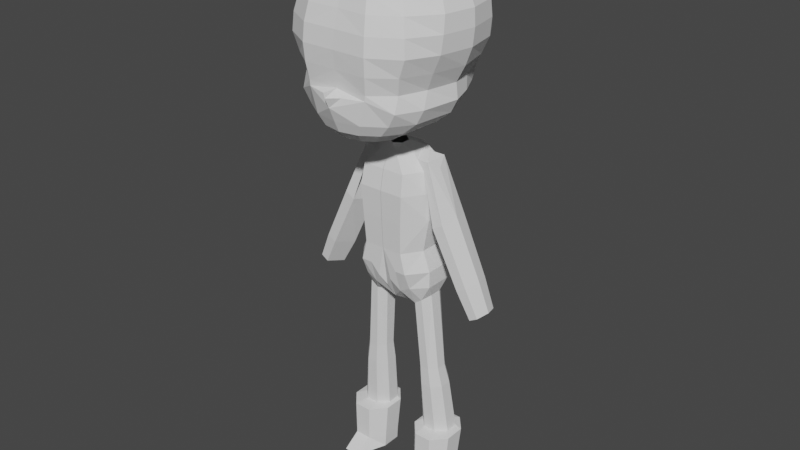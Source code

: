 # Source: farmer.blend  (saved by Blender 2.93.20; exported with 4.5.12 LTS)
import bpy
from mathutils import Matrix  # noqa: F401  (used for matrix-valued properties, if any)

bpy.ops.wm.read_factory_settings(use_empty=True)
scene = bpy.context.scene
scene.name = 'Scene'

# ---- collections
col_collection = bpy.data.collections.new('Collection'); scene.collection.children.link(col_collection)

# ---- world
world_world = bpy.data.worlds.new('World'); scene.world = world_world
world_world.use_nodes = True; world_world.node_tree.nodes.clear()
_N = world_world.node_tree.nodes; _L = world_world.node_tree.links
n0 = _N.new('ShaderNodeOutputWorld'); n0.name = 'World Output'; n0.location = (300, 300)
n1 = _N.new('ShaderNodeBackground'); n1.name = 'Background'; n1.location = (10, 300)
n1.inputs[0].default_value = (0.05088, 0.05088, 0.05088, 1.0)
_L.new(n1.outputs[0], n0.inputs[0])
n0.is_active_output = True
world_world.color = (0.05088, 0.05088, 0.05088)
world_world.use_sun_shadow = False
world_world.sun_shadow_jitter_overblur = 0.0

# ---- meshes
me_circle = bpy.data.meshes.new('Circle')
me_circle.from_pydata([(-0.488, -0.09697, -7.73e-08), (-1.252, -0.4136, -7.73e-08), (-1.569, -1.178, -7.73e-08), (-1.252, -1.942, -7.73e-08), (-0.488, -2.259, -7.73e-08), (0.2765, -1.942, -7.73e-08), (0.5931, -1.178, -7.73e-08), (0.2765, -0.4136, -7.73e-08), (-0.3642, -0.5073, 3.32), (-1.025, -0.8211, 3.32), (-1.319, -1.53, 3.32), (-1.074, -2.22, 3.32), (-0.4323, -2.485, 3.32), (0.2288, -2.172, 3.32), (0.5226, -1.462, 3.32), (0.277, -0.7729, 3.32), (-0.3117, -0.8342, 4.632), (-0.8767, -1.103, 4.632), (-1.128, -1.71, 4.632), (-0.9186, -2.299, 4.632), (-0.3709, -2.526, 4.632), (0.1941, -2.257, 4.632), (0.4455, -1.651, 4.632), (0.236, -1.061, 4.632), (0.0879, -0.9395, 9.533), (-0.4316, -1.314, 9.776), (-0.7266, -2.026, 9.776), (-0.6242, -2.659, 9.533), (-0.1845, -2.841, 9.189), (0.335, -2.466, 8.946), (0.63, -1.754, 8.946), (0.5276, -1.122, 9.189), (-0.6084, 0.2811, -0.1025), (-1.705, -0.2704, -0.1025), (-2.208, -1.484, -0.1025), (-1.822, -2.65, -0.1025), (-0.7744, -3.084, -0.1025), (0.3222, -2.532, -0.1025), (0.8251, -1.318, -0.1025), (0.4396, -0.153, -0.1025), (-0.6429, -0.007995, -2.323), (-1.655, -0.5206, -2.323), (-2.121, -1.646, -2.323), (-1.768, -2.724, -2.323), (-0.8023, -3.124, -2.323), (0.2101, -2.611, -2.323), (0.6761, -1.486, -2.323), (0.3227, -0.408, -2.323), (-0.685, 0.009436, -3.143), (-1.697, -0.5032, -3.143), (-2.163, -1.628, -3.143), (-2.228, -3.715, -3.143), (-1.262, -4.115, -3.143), (0.168, -2.594, -3.143), (0.634, -1.469, -3.143), (0.2806, -0.3906, -3.143), (0.6252, -0.5266, 10.52), (-0.5041, -0.8281, 10.6), (-1.167, -2.428, 10.6), (-0.5886, -3.457, 10.52), (0.05576, -3.724, 10.15), (1.17, -3.443, 9.177), (1.936, -1.595, 9.168), (1.184, -1.001, 10.15), (0.6949, -0.3583, 11.65), (-0.5041, -0.8281, 11.65), (-1.167, -2.428, 11.65), (-0.7642, -3.881, 11.65), (-0.1198, -4.148, 11.65), (0.8845, -4.133, 10.26), (2.153, -1.07, 10.29), (1.339, -0.6252, 11.65), (1.0, -0.4848, 12.93), (-0.06721, -1.009, 12.93), (-0.73, -2.609, 12.93), (-0.4587, -4.007, 12.93), (0.7321, -4.501, 12.93), (2.191, -0.9781, 12.93), (0.9159, -0.4498, 14.91), (-0.4062, -0.8686, 15.01), (-1.069, -2.469, 15.01), (-0.5871, -4.078, 14.91), (0.6882, -4.607, 14.91), (2.191, -0.9781, 14.91), (0.7457, -0.5879, 16.7), (-0.3754, -0.8814, 16.7), (-1.038, -2.481, 16.7), (-0.7087, -4.099, 16.7), (0.6631, -4.667, 16.7), (2.117, -1.156, 16.7), (0.7903, -0.7173, 17.98), (-0.03908, -1.021, 17.98), (-0.7018, -2.621, 17.98), (-0.5276, -3.899, 17.98), (0.7604, -4.432, 17.98), (2.078, -1.251, 17.98), (1.287, -1.562, 18.97), (0.5661, -1.604, 18.97), (0.04589, -2.86, 18.97), (0.3555, -3.811, 18.97), (0.9208, -4.045, 18.97), (1.852, -1.796, 18.97), (1.562, -2.498, 19.35), (0.9708, -2.696, 19.35), (0.7524, -3.223, 19.35), (1.069, -3.688, 19.35), (1.069, -3.688, 19.35), (1.562, -2.498, 19.35), (-0.1715, -0.9659, 17.48), (-0.7052, -1.591, 15.01), (-0.3933, -0.874, 15.66), (-1.057, -2.473, 15.59), (-0.8579, -2.556, 17.39), (-0.23, -2.775, 18.6), (0.3421, -2.145, 18.97), (0.3435, -1.389, 18.6), (-0.2252, -0.9436, 17.27), (-0.6626, -1.575, 15.29), (-0.03908, -1.021, 17.98), (-0.7018, -2.621, 17.98), (-0.23, -2.775, 18.6), (0.3421, -2.145, 18.97), (0.3435, -1.389, 18.6), (-0.03927, -1.021, 17.98), (-0.702, -2.621, 17.98), (-0.9139, -2.491, 18.6), (-0.1135, -1.956, 18.97), (-0.3419, -1.105, 18.6), (1.574, -2.464, 31.18), (2.521, -0.1778, 29.87), (2.784, 0.457, 29.03), (2.979, 0.9287, 28.07), (3.099, 1.219, 27.04), (3.14, 1.317, 25.96), (3.099, 1.219, 24.88), (2.926, 0.8014, 23.85), (2.731, 0.3297, 23.01), (2.468, -0.305, 22.17), (2.148, -1.079, 21.48), (1.782, -1.961, 20.97), (1.386, -2.918, 20.66), (1.923, -2.698, 31.18), (2.656, -1.965, 30.87), (3.264, -1.453, 30.36), (3.788, -1.025, 29.87), (4.274, -0.5388, 29.03), (4.635, -0.1778, 28.07), (4.857, 0.04452, 27.04), (4.932, 0.1196, 25.96), (4.857, 0.04452, 24.88), (4.582, -0.305, 23.85), (4.221, -0.666, 23.01), (3.735, -1.152, 22.17), (3.143, -1.744, 21.48), (2.468, -2.419, 20.97), (1.735, -3.152, 20.66), (2.157, -3.047, 31.18), (3.115, -2.651, 30.87), (3.982, -2.322, 30.36), (4.635, -2.292, 29.87), (5.27, -2.029, 29.03), (5.741, -1.834, 28.07), (6.032, -1.713, 27.04), (6.13, -1.673, 25.96), (5.723, -1.585, 24.88), (5.361, -1.825, 23.85), (5.217, -2.156, 23.01), (4.582, -2.419, 22.17), (3.809, -2.74, 21.48), (2.926, -3.105, 20.97), (1.969, -3.502, 20.66), (2.239, -3.46, 31.18), (3.276, -3.46, 30.87), (4.216, -3.496, 30.36), (5.181, -3.507, 29.87), (6.007, -3.564, 29.03), (6.43, -3.528, 28.07), (6.504, -3.428, 27.04), (6.402, -3.342, 25.96), (5.925, -3.189, 24.88), (5.277, -3.583, 23.85), (5.339, -3.82, 23.01), (4.88, -3.914, 22.17), (4.042, -3.914, 21.48), (3.087, -3.914, 20.97), (2.051, -3.914, 20.66), (2.157, -3.872, 31.18), (3.115, -4.269, 30.87), (4.012, -4.598, 30.36), (4.884, -5.002, 29.87), (5.658, -5.322, 29.03), (6.041, -5.481, 28.07), (6.092, -5.502, 27.04), (5.981, -5.456, 25.96), (5.597, -5.297, 24.88), (5.077, -5.082, 23.85), (5.178, -5.124, 22.89), (4.771, -4.955, 22.05), (3.997, -4.634, 21.37), (3.115, -4.269, 20.79), (1.981, -4.296, 20.47), (1.923, -4.222, 31.18), (2.656, -4.955, 30.87), (3.332, -5.63, 30.36), (4.037, -6.269, 29.87), (4.662, -6.813, 29.03), (4.935, -7.137, 28.07), (4.917, -7.26, 27.04), (4.784, -7.249, 25.96), (4.338, -7.02, 24.88), (3.971, -6.738, 23.85), (3.93, -7.224, 22.89), (3.518, -7.201, 22.05), (2.73, -7.082, 21.37), (1.94, -6.674, 20.76), (1.641, -4.897, 20.38), (1.574, -4.456, 31.18), (1.97, -5.413, 30.87), (2.336, -6.295, 30.36), (2.656, -7.069, 29.87), (2.919, -7.704, 29.03), (3.115, -8.175, 28.07), (3.235, -8.466, 27.04), (3.276, -8.564, 25.96), (2.926, -8.338, 24.88), (2.787, -8.04, 23.85), (2.666, -8.314, 22.89), (2.251, -8.047, 22.05), (1.735, -7.747, 21.37), (1.253, -7.129, 20.76), (0.771, -6.411, 20.45), (1.161, -4.538, 31.18), (1.161, -5.574, 30.87), (1.161, -6.529, 30.36), (1.161, -7.366, 29.87), (1.161, -8.053, 29.03), (1.205, -8.459, 28.07), (1.218, -8.742, 27.04), (1.216, -8.853, 25.96), (1.212, -8.756, 24.88), (1.161, -8.564, 23.85), (1.141, -8.557, 23.53), (0.756, -8.345, 22.05), (0.5599, -7.981, 21.37), (0.452, -7.295, 20.77), (0.355, -6.493, 20.45), (0.7488, -4.456, 31.18), (0.4176, -5.255, 30.87), (0.1, -6.022, 30.36), (-0.1906, -6.724, 29.87), (-0.431, -7.304, 29.03), (-0.5643, -7.626, 28.07), (-0.6846, -7.916, 27.04), (-0.7252, -8.014, 25.96), (-0.6846, -7.916, 24.88), (-0.6514, -7.836, 23.85), (-1.006, -8.693, 23.53), (-0.7389, -8.047, 22.05), (-0.6147, -7.747, 21.37), (-0.3604, -7.133, 20.77), (-0.06098, -6.411, 20.45), (0.9856, -3.884, 20.37), (1.161, -3.46, 31.29), (1.97, -1.506, 30.87), (2.268, -0.7876, 30.36), (-0.19, -8.403, 23.53), (-0.8846, -8.399, 22.92), (0.3772, -4.226, 10.91), (-0.8045, -0.3568, 14.86), (-1.73, -2.592, 14.86), (-0.8009, -1.493, 14.56), (-2.299, -2.299, 15.2), (-1.499, -0.3628, 15.2), (-0.9155, -1.691, 18.14), (-2.126, -1.195, 15.34), (-2.455, 0.2121, 11.32), (-3.301, -1.831, 11.32), (-2.313, -0.8839, 11.04), (-3.82, -1.563, 11.63), (-3.089, 0.2066, 11.63), (-3.674, -0.5491, 11.76), (-3.313, 0.383, 9.611), (-4.031, -1.35, 9.611), (-3.193, -0.5468, 9.375), (-4.472, -1.123, 9.874), (-3.851, 0.3784, 9.875), (-4.348, -0.2628, 9.983)], [], [(6, 5, 13, 14), (4, 3, 11, 12), (2, 1, 9, 10), (7, 6, 14, 15), (5, 4, 12, 13), (3, 2, 10, 11), (1, 0, 8, 9), (0, 7, 15, 8), (13, 12, 20, 21), (11, 10, 18, 19), (9, 8, 16, 17), (8, 15, 23, 16), (14, 13, 21, 22), (12, 11, 19, 20), (10, 9, 17, 18), (15, 14, 22, 23), (21, 20, 28, 29), (19, 18, 26, 27), (17, 16, 24, 25), (16, 23, 31, 24), (22, 21, 29, 30), (20, 19, 27, 28), (18, 17, 25, 26), (23, 22, 30, 31), (6, 7, 39, 38), (4, 5, 37, 36), (2, 3, 35, 34), (0, 1, 33, 32), (7, 0, 32, 39), (5, 6, 38, 37), (3, 4, 36, 35), (1, 2, 34, 33), (38, 39, 47, 46), (36, 37, 45, 44), (34, 35, 43, 42), (32, 33, 41, 40), (39, 32, 40, 47), (37, 38, 46, 45), (35, 36, 44, 43), (33, 34, 42, 41), (43, 44, 52, 51), (41, 42, 50, 49), (46, 47, 55, 54), (44, 53, 52), (42, 43, 50), (40, 41, 49, 48), (47, 40, 48, 55), (45, 46, 54, 53), (53, 44, 45), (50, 43, 51), (24, 31, 63, 56), (30, 29, 61, 62), (28, 27, 59, 60), (26, 25, 57, 58), (31, 30, 62, 63), (29, 28, 60, 61), (27, 26, 58, 59), (25, 24, 56, 57), (57, 56, 64, 65), (56, 63, 71, 64), (62, 61, 69, 70), (60, 59, 67, 68), (58, 57, 65, 66), (63, 62, 70, 71), (61, 60, 267, 69), (59, 58, 66, 67), (68, 67, 75, 76), (66, 65, 73, 74), (67, 66, 74, 75), (65, 64, 72, 73), (64, 71, 77, 72), (75, 74, 80, 81), (73, 72, 78, 79), (76, 75, 81, 82), (74, 73, 79, 109, 80), (72, 77, 83, 78), (78, 83, 89, 84), (81, 80, 111, 86, 87), (79, 78, 84, 85, 110), (82, 81, 87, 88), (79, 110, 85, 117, 86, 111, 80, 109), (88, 87, 93, 94), (114, 115, 97), (84, 89, 95, 90), (87, 86, 112, 92, 93), (85, 84, 90, 91, 108, 116), (94, 93, 99, 100), (90, 95, 101, 96), (93, 92, 113, 98, 99), (91, 90, 96, 97, 115), (96, 101, 107, 102), (99, 98, 104, 105), (97, 96, 102, 103), (100, 99, 105, 106), (98, 114, 97, 103, 104), (113, 114, 98), (115, 114, 121, 122), (113, 92, 119, 120), (91, 115, 122, 118), (114, 113, 120, 121), (121, 120, 125, 126), (120, 119, 124, 125), (122, 121, 126, 127), (118, 122, 127, 123), (130, 129, 144, 145), (138, 137, 152, 153), (131, 130, 145, 146), (139, 138, 153, 154), (132, 131, 146, 147), (140, 139, 154, 155), (133, 132, 147, 148), (128, 262, 141), (261, 140, 155), (134, 133, 148, 149), (263, 128, 141, 142), (135, 134, 149, 150), (264, 263, 142, 143), (136, 135, 150, 151), (129, 264, 143, 144), (137, 136, 151, 152), (151, 150, 165, 166), (144, 143, 158, 159), (152, 151, 166, 167), (145, 144, 159, 160), (153, 152, 167, 168), (146, 145, 160, 161), (154, 153, 168, 169), (147, 146, 161, 162), (155, 154, 169, 170), (148, 147, 162, 163), (141, 262, 156), (261, 155, 170), (149, 148, 163, 164), (142, 141, 156, 157), (150, 149, 164, 165), (143, 142, 157, 158), (170, 169, 184, 185), (163, 162, 177, 178), (156, 262, 171), (261, 170, 185), (164, 163, 178, 179), (157, 156, 171, 172), (165, 164, 179, 180), (158, 157, 172, 173), (166, 165, 180, 181), (159, 158, 173, 174), (167, 166, 181, 182), (160, 159, 174, 175), (168, 167, 182, 183), (161, 160, 175, 176), (169, 168, 183, 184), (162, 161, 176, 177), (182, 181, 196, 197), (175, 174, 189, 190), (183, 182, 197, 198), (176, 175, 190, 191), (184, 183, 198, 199), (177, 176, 191, 192), (185, 184, 199, 200), (178, 177, 192, 193), (171, 262, 186), (261, 185, 200), (179, 178, 193, 194), (172, 171, 186, 187), (180, 179, 194, 195), (173, 172, 187, 188), (181, 180, 195, 196), (174, 173, 188, 189), (186, 262, 201), (261, 200, 215), (194, 193, 208, 209), (187, 186, 201, 202), (195, 194, 209, 210), (188, 187, 202, 203), (196, 195, 210, 211), (189, 188, 203, 204), (197, 196, 211, 212), (190, 189, 204, 205), (198, 197, 212, 213), (191, 190, 205, 206), (199, 198, 213, 214), (192, 191, 206, 207), (200, 199, 214, 215), (193, 192, 207, 208), (205, 204, 219, 220), (213, 212, 227, 228), (206, 205, 220, 221), (214, 213, 228, 229), (207, 206, 221, 222), (215, 214, 229, 230), (208, 207, 222, 223), (201, 262, 216), (261, 215, 230), (209, 208, 223, 224), (202, 201, 216, 217), (210, 209, 224, 225), (203, 202, 217, 218), (211, 210, 225, 226), (204, 203, 218, 219), (212, 211, 226, 227), (224, 223, 238, 239), (217, 216, 231, 232), (225, 224, 239, 240), (218, 217, 232, 233), (226, 225, 240, 241), (219, 218, 233, 234), (227, 226, 241, 242), (220, 219, 234, 235), (228, 227, 242, 243), (221, 220, 235, 236), (229, 228, 243, 244), (222, 221, 236, 237), (230, 229, 244, 245), (223, 222, 237, 238), (216, 262, 231), (261, 230, 245), (243, 242, 257, 258), (236, 235, 250, 251), (244, 243, 258, 259), (237, 236, 251, 252), (245, 244, 259, 260), (238, 237, 252, 253), (231, 262, 246), (261, 245, 260), (239, 238, 253, 254), (232, 231, 246, 247), (240, 239, 254, 255), (233, 232, 247, 248), (241, 240, 255, 265), (234, 233, 248, 249), (242, 266, 257), (235, 234, 249, 250), (265, 255, 256), (266, 265, 256), (266, 242, 241, 265), (267, 60, 68), (125, 273, 127, 126), (127, 273, 274, 272), (91, 118, 123, 127, 272, 268, 85, 116, 108), (117, 85, 268, 270), (86, 117, 270, 269), (271, 125, 92, 269), (274, 273, 125, 271), (269, 270, 277, 276), (270, 268, 275, 277), (274, 271, 278, 280), (271, 269, 276, 278), (268, 272, 279, 275), (272, 274, 280, 279), (278, 276, 282, 284), (279, 280, 286, 285), (277, 275, 281, 283), (280, 278, 284, 286), (275, 279, 285, 281), (276, 277, 283, 282), (267, 68, 76, 69), (70, 77, 71)])
_uv = me_circle.uv_layers.new(name='UVMap')
_uv.uv.foreach_set('vector', [0.0, 0.0, 0.0, 0.0, 0.0, 0.0, 0.0, 0.0, 0.0, 0.0, 0.0, 0.0, 0.0, 0.0, 0.0, 0.0, 0.0, 0.0, 0.0, 0.0, 0.0, 0.0, 0.0, 0.0, 0.0, 0.0, 0.0, 0.0, 0.0, 0.0, 0.0, 0.0, 0.0, 0.0, 0.0, 0.0, 0.0, 0.0, 0.0, 0.0, 0.0, 0.0, 0.0, 0.0, 0.0, 0.0, 0.0, 0.0, 0.0, 0.0, 0.0, 0.0, 0.0, 0.0, 0.0, 0.0, 0.0, 0.0, 0.0, 0.0, 0.0, 0.0, 0.0, 0.0, 0.0, 0.0, 0.0, 0.0, 0.0, 0.0, 0.0, 0.0, 0.0, 0.0, 0.0, 0.0, 0.0, 0.0, 0.0, 0.0, 0.0, 0.0, 0.0, 0.0, 0.0, 0.0, 0.0, 0.0, 0.0, 0.0, 0.0, 0.0, 0.0, 0.0, 0.0, 0.0, 0.0, 0.0, 0.0, 0.0, 0.0, 0.0, 0.0, 0.0, 0.0, 0.0, 0.0, 0.0, 0.0, 0.0, 0.0, 0.0, 0.0, 0.0, 0.0, 0.0, 0.0, 0.0, 0.0, 0.0, 0.0, 0.0, 0.0, 0.0, 0.0, 0.0, 0.0, 0.0, 0.0, 0.0, 0.0, 0.0, 0.0, 0.0, 0.0, 0.0, 0.0, 0.0, 0.0, 0.0, 0.0, 0.0, 0.0, 0.0, 0.0, 0.0, 0.0, 0.0, 0.0, 0.0, 0.0, 0.0, 0.0, 0.0, 0.0, 0.0, 0.0, 0.0, 0.0, 0.0, 0.0, 0.0, 0.0, 0.0, 0.0, 0.0, 0.0, 0.0, 0.0, 0.0, 0.0, 0.0, 0.0, 0.0, 0.0, 0.0, 0.0, 0.0, 0.0, 0.0, 0.0, 0.0, 0.0, 0.0, 0.0, 0.0, 0.0, 0.0, 0.0, 0.0, 0.0, 0.0, 0.0, 0.0, 0.0, 0.0, 0.0, 0.0, 0.0, 0.0, 0.0, 0.0, 0.0, 0.0, 0.0, 0.0, 0.0, 0.0, 0.0, 0.0, 0.0, 0.0, 0.0, 0.0, 0.0, 0.0, 0.0, 0.0, 0.0, 0.0, 0.0, 0.0, 0.0, 0.0, 0.0, 0.0, 0.0, 0.0, 0.0, 0.0, 0.0, 0.0, 0.0, 0.0, 0.0, 0.0, 0.0, 0.0, 0.0, 0.0, 0.0, 0.0, 0.0, 0.0, 0.0, 0.0, 0.0, 0.0, 0.0, 0.0, 0.0, 0.0, 0.0, 0.0, 0.0, 0.0, 0.0, 0.0, 0.0, 0.0, 0.0, 0.0, 0.0, 0.0, 0.0, 0.0, 0.0, 0.0, 0.0, 0.0, 0.0, 0.0, 0.0, 0.0, 0.0, 0.0, 0.0, 0.0, 0.0, 0.0, 0.0, 0.0, 0.0, 0.0, 0.0, 0.0, 0.0, 0.0, 0.0, 0.0, 0.0, 0.0, 0.0, 0.0, 0.0, 0.0, 0.0, 0.0, 0.0, 0.0, 0.0, 0.0, 0.0, 0.0, 0.0, 0.0, 0.0, 0.0, 0.0, 0.0, 0.0, 0.0, 0.0, 0.0, 0.0, 0.0, 0.0, 0.0, 0.0, 0.0, 0.0, 0.0, 0.0, 0.0, 0.0, 0.0, 0.0, 0.0, 0.0, 0.0, 0.0, 0.0, 0.0, 0.0, 0.0, 0.0, 0.0, 0.0, 0.0, 0.0, 0.0, 0.0, 0.0, 0.0, 0.0, 0.0, 0.0, 0.0, 0.0, 0.0, 0.0, 0.0, 0.0, 0.0, 0.0, 0.0, 0.0, 0.0, 0.0, 0.0, 0.0, 0.0, 0.0, 0.0, 0.0, 0.0, 0.0, 0.0, 0.0, 0.0, 0.0, 0.0, 0.0, 0.0, 0.0, 0.0, 0.0, 0.0, 0.0, 0.0, 0.0, 0.0, 0.0, 0.0, 0.0, 0.0, 0.0, 0.0, 0.0, 0.0, 0.0, 0.0, 0.0, 0.0, 0.0, 0.0, 0.0, 0.0, 0.0, 0.0, 0.0, 0.0, 0.0, 0.0, 0.0, 0.0, 0.0, 0.0, 0.0, 0.0, 0.0, 0.0, 0.0, 0.0, 0.0, 0.0, 0.0, 0.0, 0.0, 0.0, 0.0, 0.0, 0.0, 0.0, 0.0, 0.0, 0.0, 0.0, 0.0, 0.0, 0.0, 0.0, 0.0, 0.0, 0.0, 0.0, 0.0, 0.0, 0.0, 0.0, 0.0, 0.0, 0.0, 0.0, 0.0, 0.0, 0.0, 0.0, 0.0, 0.0, 0.0, 0.0, 0.0, 0.0, 0.0, 0.0, 0.0, 0.0, 0.0, 0.0, 0.0, 0.0, 0.0, 0.0, 0.0, 0.0, 0.0, 0.0, 0.0, 0.0, 0.0, 0.0, 0.0, 0.0, 0.0, 0.0, 0.0, 0.0, 0.0, 0.0, 0.0, 0.0, 0.0, 0.0, 0.0, 0.0, 0.0, 0.0, 0.0, 0.0, 0.0, 0.0, 0.0, 0.0, 0.0, 0.0, 0.0, 0.0, 0.0, 0.0, 0.0, 0.0, 0.0, 0.0, 0.0, 0.0, 0.0, 0.0, 0.0, 0.0, 0.0, 0.0, 0.0, 0.0, 0.0, 0.0, 0.0, 0.0, 0.0, 0.0, 0.0, 0.0, 0.0, 0.0, 0.0, 0.0, 0.0, 0.0, 0.0, 0.0, 0.0, 0.0, 0.0, 0.0, 0.0, 0.0, 0.0, 0.0, 0.0, 0.0, 0.0, 0.0, 0.0, 0.0, 0.0, 0.0, 0.0, 0.0, 0.0, 0.0, 0.0, 0.0, 0.0, 0.0, 0.0, 0.0, 0.0, 0.0, 0.0, 0.0, 0.0, 0.0, 0.0, 0.0, 0.0, 0.0, 0.0, 0.0, 0.0, 0.0, 0.0, 0.0, 0.0, 0.0, 0.0, 0.0, 0.0, 0.0, 0.0, 0.0, 0.0, 0.0, 0.0, 0.0, 0.0, 0.0, 0.0, 0.0, 0.0, 0.0, 0.0, 0.0, 0.0, 0.0, 0.0, 0.0, 0.0, 0.0, 0.0, 0.0, 0.0, 0.0, 0.0, 0.0, 0.0, 0.0, 0.0, 0.0, 0.0, 0.0, 0.0, 0.0, 0.0, 0.0, 0.0, 0.0, 0.0, 0.0, 0.0, 0.0, 0.0, 0.0, 0.0, 0.0, 0.0, 0.0, 0.0, 0.0, 0.0, 0.0, 0.0, 0.0, 0.0, 0.0, 0.0, 0.0, 0.0, 0.0, 0.0, 0.0, 0.0, 0.0, 0.0, 0.0, 0.0, 0.0, 0.0, 0.0, 0.0, 0.0, 0.0, 0.0, 0.0, 0.0, 0.0, 0.0, 0.0, 0.0, 0.0, 0.0, 0.0, 0.0, 0.0, 0.0, 0.0, 0.0, 0.0, 0.0, 0.0, 0.0, 0.0, 0.0, 0.0, 0.0, 0.0, 0.0, 0.0, 0.0, 0.0, 0.0, 0.0, 0.0, 0.0, 0.0, 0.0, 0.0, 0.0, 0.0, 0.0, 0.0, 0.0, 0.0, 0.0, 0.0, 0.0, 0.0, 0.0, 0.0, 0.0, 0.0, 0.0, 0.0, 0.0, 0.0, 0.0, 0.0, 0.0, 0.0, 0.0, 0.0, 0.0, 0.0, 0.0, 0.0, 0.0, 0.0, 0.0, 0.0, 0.0, 0.0, 0.0, 0.0, 0.0, 0.0, 0.0, 0.0, 0.0, 0.0, 0.0, 0.0, 0.0, 0.0, 0.0, 0.0, 0.0, 0.0, 0.0, 0.0, 0.0, 0.0, 0.0, 0.0, 0.0, 0.0, 0.0, 0.0, 0.0, 0.0, 0.0, 0.0, 0.0, 0.0, 0.0, 0.0, 0.0, 0.0, 0.0, 0.0, 0.0, 0.0, 0.0, 0.0, 0.0, 0.0, 0.0, 0.0, 0.0, 0.0, 0.0, 0.0, 0.0, 0.0, 0.0, 0.0, 0.0, 0.0, 0.0, 0.0, 0.0, 0.0, 0.0, 0.0, 0.0, 0.0, 0.0, 0.0, 0.0, 0.0, 0.0, 0.0, 0.0, 0.0, 0.0, 0.0, 0.0, 0.0, 0.0, 0.0, 0.0, 0.0, 0.0, 0.0, 0.0, 0.0, 0.0, 0.0, 0.0, 0.0, 0.0, 0.0, 0.0, 0.0, 0.0, 0.0, 0.0, 0.0, 0.0, 0.0, 0.0, 0.0, 0.0, 0.0, 0.0, 0.0, 0.0, 0.0, 0.0, 0.0, 0.0, 0.0, 0.0, 0.0, 0.0, 0.0, 0.0, 0.0, 0.0, 0.0, 0.0, 0.0, 0.0, 0.0, 0.0, 0.0, 0.0, 0.0, 0.75, 0.6875, 0.75, 0.75, 0.6875, 0.75, 0.6875, 0.6875, 0.75, 0.1875, 0.75, 0.25, 0.6875, 0.25, 0.6875, 0.1875, 0.75, 0.625, 0.75, 0.6875, 0.6875, 0.6875, 0.6875, 0.625, 0.75, 0.125, 0.75, 0.1875, 0.6875, 0.1875, 0.6875, 0.125, 0.75, 0.5625, 0.75, 0.625, 0.6875, 0.625, 0.6875, 0.5625, 0.75, 0.0625, 0.75, 0.125, 0.6875, 0.125, 0.6875, 0.0625, 0.75, 0.5, 0.75, 0.5625, 0.6875, 0.5625, 0.6875, 0.5, 0.75, 0.9375, 0.7188, 1.0, 0.6875, 0.9375, 0.7188, 0.0, 0.75, 0.0625, 0.6875, 0.0625, 0.75, 0.4375, 0.75, 0.5, 0.6875, 0.5, 0.6875, 0.4375, 0.75, 0.875, 0.75, 0.9375, 0.6875, 0.9375, 0.6875, 0.875, 0.75, 0.375, 0.75, 0.4375, 0.6875, 0.4375, 0.6875, 0.375, 0.75, 0.8125, 0.75, 0.875, 0.6875, 0.875, 0.6875, 0.8125, 0.75, 0.3125, 0.75, 0.375, 0.6875, 0.375, 0.6875, 0.3125, 0.75, 0.75, 0.75, 0.8125, 0.6875, 0.8125, 0.6875, 0.75, 0.75, 0.25, 0.75, 0.3125, 0.6875, 0.3125, 0.6875, 0.25, 0.6875, 0.3125, 0.6875, 0.375, 0.625, 0.375, 0.625, 0.3125, 0.6875, 0.75, 0.6875, 0.8125, 0.625, 0.8125, 0.625, 0.75, 0.6875, 0.25, 0.6875, 0.3125, 0.625, 0.3125, 0.625, 0.25, 0.6875, 0.6875, 0.6875, 0.75, 0.625, 0.75, 0.625, 0.6875, 0.6875, 0.1875, 0.6875, 0.25, 0.625, 0.25, 0.625, 0.1875, 0.6875, 0.625, 0.6875, 0.6875, 0.625, 0.6875, 0.625, 0.625, 0.6875, 0.125, 0.6875, 0.1875, 0.625, 0.1875, 0.625, 0.125, 0.6875, 0.5625, 0.6875, 0.625, 0.625, 0.625, 0.625, 0.5625, 0.6875, 0.0625, 0.6875, 0.125, 0.625, 0.125, 0.625, 0.0625, 0.6875, 0.5, 0.6875, 0.5625, 0.625, 0.5625, 0.625, 0.5, 0.6875, 0.9375, 0.6562, 1.0, 0.625, 0.9375, 0.6562, 0.0, 0.6875, 0.0625, 0.625, 0.0625, 0.6875, 0.4375, 0.6875, 0.5, 0.625, 0.5, 0.625, 0.4375, 0.6875, 0.875, 0.6875, 0.9375, 0.625, 0.9375, 0.625, 0.875, 0.6875, 0.375, 0.6875, 0.4375, 0.625, 0.4375, 0.625, 0.375, 0.6875, 0.8125, 0.6875, 0.875, 0.625, 0.875, 0.625, 0.8125, 0.625, 0.0625, 0.625, 0.125, 0.5625, 0.125, 0.5625, 0.0625, 0.625, 0.5, 0.625, 0.5625, 0.5625, 0.5625, 0.5625, 0.5, 0.625, 0.9375, 0.5937, 1.0, 0.5625, 0.9375, 0.5937, 0.0, 0.625, 0.0625, 0.5625, 0.0625, 0.625, 0.4375, 0.625, 0.5, 0.5625, 0.5, 0.5625, 0.4375, 0.625, 0.875, 0.625, 0.9375, 0.5625, 0.9375, 0.5625, 0.875, 0.625, 0.375, 0.625, 0.4375, 0.5625, 0.4375, 0.5625, 0.375, 0.625, 0.8125, 0.625, 0.875, 0.5625, 0.875, 0.5625, 0.8125, 0.625, 0.3125, 0.625, 0.375, 0.5625, 0.375, 0.5625, 0.3125, 0.625, 0.75, 0.625, 0.8125, 0.5625, 0.8125, 0.5625, 0.75, 0.625, 0.25, 0.625, 0.3125, 0.5625, 0.3125, 0.5625, 0.25, 0.625, 0.6875, 0.625, 0.75, 0.5625, 0.75, 0.5625, 0.6875, 0.625, 0.1875, 0.625, 0.25, 0.5625, 0.25, 0.5625, 0.1875, 0.625, 0.625, 0.625, 0.6875, 0.5625, 0.6875, 0.5625, 0.625, 0.625, 0.125, 0.625, 0.1875, 0.5625, 0.1875, 0.5625, 0.125, 0.625, 0.5625, 0.625, 0.625, 0.5625, 0.625, 0.5625, 0.5625, 0.5625, 0.25, 0.5625, 0.3125, 0.5, 0.3125, 0.5, 0.25, 0.5625, 0.6875, 0.5625, 0.75, 0.5, 0.75, 0.5, 0.6875, 0.5625, 0.1875, 0.5625, 0.25, 0.5, 0.25, 0.5, 0.1875, 0.5625, 0.625, 0.5625, 0.6875, 0.5, 0.6875, 0.5, 0.625, 0.5625, 0.125, 0.5625, 0.1875, 0.5, 0.1875, 0.5, 0.125, 0.5625, 0.5625, 0.5625, 0.625, 0.5, 0.625, 0.5, 0.5625, 0.5625, 0.0625, 0.5625, 0.125, 0.5, 0.125, 0.5, 0.0625, 0.5625, 0.5, 0.5625, 0.5625, 0.5, 0.5625, 0.5, 0.5, 0.5625, 0.9375, 0.5312, 1.0, 0.5, 0.9375, 0.5312, 0.0, 0.5625, 0.0625, 0.5, 0.0625, 0.5625, 0.4375, 0.5625, 0.5, 0.5, 0.5, 0.5, 0.4375, 0.5625, 0.875, 0.5625, 0.9375, 0.5, 0.9375, 0.5, 0.875, 0.5625, 0.375, 0.5625, 0.4375, 0.5, 0.4375, 0.5, 0.375, 0.5625, 0.8125, 0.5625, 0.875, 0.5, 0.875, 0.5, 0.8125, 0.5625, 0.3125, 0.5625, 0.375, 0.5, 0.375, 0.5, 0.3125, 0.5625, 0.75, 0.5625, 0.8125, 0.5, 0.8125, 0.5, 0.75, 0.5, 0.9375, 0.4687, 1.0, 0.4375, 0.9375, 0.4687, 0.0, 0.5, 0.0625, 0.4369, 0.0625, 0.5, 0.4375, 0.5, 0.5, 0.4375, 0.5, 0.4375, 0.4375, 0.5, 0.875, 0.5, 0.9375, 0.4375, 0.9375, 0.4375, 0.875, 0.5, 0.375, 0.5, 0.4375, 0.4375, 0.4375, 0.4375, 0.375, 0.5, 0.8125, 0.5, 0.875, 0.4375, 0.875, 0.4375, 0.8125, 0.5, 0.3125, 0.5, 0.375, 0.4375, 0.375, 0.4375, 0.3125, 0.5, 0.75, 0.5, 0.8125, 0.4375, 0.8125, 0.4375, 0.75, 0.5, 0.25, 0.5, 0.3125, 0.4375, 0.3125, 0.4375, 0.25, 0.5, 0.6875, 0.5, 0.75, 0.4375, 0.75, 0.4375, 0.6875, 0.5, 0.1875, 0.5, 0.25, 0.4375, 0.25, 0.4375, 0.1875, 0.5, 0.625, 0.5, 0.6875, 0.4375, 0.6875, 0.4375, 0.625, 0.5, 0.125, 0.5, 0.1875, 0.4375, 0.1875, 0.4369, 0.125, 0.5, 0.5625, 0.5, 0.625, 0.4375, 0.625, 0.4375, 0.5625, 0.5, 0.0625, 0.5, 0.125, 0.4369, 0.125, 0.4369, 0.0625, 0.5, 0.5, 0.5, 0.5625, 0.4375, 0.5625, 0.4375, 0.5, 0.4375, 0.6875, 0.4375, 0.75, 0.375, 0.75, 0.375, 0.6875, 0.4375, 0.1875, 0.4375, 0.25, 0.375, 0.25, 0.375, 0.1875, 0.4375, 0.625, 0.4375, 0.6875, 0.375, 0.6875, 0.375, 0.625, 0.4369, 0.125, 0.4375, 0.1875, 0.375, 0.1875, 0.3744, 0.125, 0.4375, 0.5625, 0.4375, 0.625, 0.375, 0.625, 0.375, 0.5625, 0.4369, 0.0625, 0.4369, 0.125, 0.3744, 0.125, 0.375, 0.06306, 0.4375, 0.5, 0.4375, 0.5625, 0.375, 0.5625, 0.375, 0.5, 0.4375, 0.9375, 0.4062, 1.0, 0.375, 0.9375, 0.4062, 0.0, 0.4369, 0.0625, 0.375, 0.06306, 0.4375, 0.4375, 0.4375, 0.5, 0.375, 0.5, 0.375, 0.4375, 0.4375, 0.875, 0.4375, 0.9375, 0.375, 0.9375, 0.375, 0.875, 0.4375, 0.375, 0.4375, 0.4375, 0.375, 0.4375, 0.375, 0.375, 0.4375, 0.8125, 0.4375, 0.875, 0.375, 0.875, 0.375, 0.8125, 0.4375, 0.3125, 0.4375, 0.375, 0.375, 0.375, 0.375, 0.3125, 0.4375, 0.75, 0.4375, 0.8125, 0.375, 0.8125, 0.375, 0.75, 0.4375, 0.25, 0.4375, 0.3125, 0.375, 0.3125, 0.375, 0.25, 0.375, 0.4375, 0.375, 0.5, 0.3125, 0.5, 0.3125, 0.4375, 0.375, 0.875, 0.375, 0.9375, 0.3125, 0.9375, 0.3125, 0.875, 0.375, 0.375, 0.375, 0.4375, 0.3125, 0.4375, 0.3125, 0.375, 0.375, 0.8125, 0.375, 0.875, 0.3125, 0.875, 0.3125, 0.8125, 0.375, 0.3125, 0.375, 0.375, 0.3125, 0.375, 0.3125, 0.3125, 0.375, 0.75, 0.375, 0.8125, 0.3125, 0.8125, 0.3125, 0.75, 0.375, 0.25, 0.375, 0.3125, 0.3125, 0.3125, 0.3125, 0.25, 0.375, 0.6875, 0.375, 0.75, 0.3125, 0.75, 0.3125, 0.6875, 0.375, 0.1875, 0.375, 0.25, 0.3125, 0.25, 0.3125, 0.1875, 0.375, 0.625, 0.375, 0.6875, 0.3125, 0.6875, 0.3125, 0.625, 0.3744, 0.125, 0.375, 0.1875, 0.3125, 0.1875, 0.3125, 0.1256, 0.375, 0.5625, 0.375, 0.625, 0.3125, 0.625, 0.3125, 0.5625, 0.375, 0.06306, 0.3744, 0.125, 0.3125, 0.1256, 0.3125, 0.06306, 0.375, 0.5, 0.375, 0.5625, 0.3125, 0.5625, 0.3125, 0.5, 0.375, 0.9375, 0.3437, 1.0, 0.3125, 0.9375, 0.3437, 0.0, 0.375, 0.06306, 0.3125, 0.06306, 0.3125, 0.1875, 0.3125, 0.25, 0.25, 0.25, 0.25, 0.1875, 0.3125, 0.625, 0.3125, 0.6875, 0.25, 0.6875, 0.25, 0.625, 0.3125, 0.1256, 0.3125, 0.1875, 0.25, 0.1875, 0.25, 0.1256, 0.3125, 0.5625, 0.3125, 0.625, 0.25, 0.625, 0.25, 0.5625, 0.3125, 0.06306, 0.3125, 0.1256, 0.25, 0.1256, 0.25, 0.06306, 0.3125, 0.5, 0.3125, 0.5625, 0.25, 0.5625, 0.25, 0.5, 0.3125, 0.9375, 0.2812, 1.0, 0.25, 0.9375, 0.2812, 0.0, 0.3125, 0.06306, 0.25, 0.06306, 0.3125, 0.4375, 0.3125, 0.5, 0.25, 0.5, 0.25, 0.4375, 0.3125, 0.875, 0.3125, 0.9375, 0.25, 0.9375, 0.25, 0.875, 0.3125, 0.375, 0.3125, 0.4375, 0.25, 0.4375, 0.25, 0.375, 0.3125, 0.8125, 0.3125, 0.875, 0.25, 0.875, 0.25, 0.8125, 0.3125, 0.3125, 0.3125, 0.375, 0.25, 0.375, 0.2808, 0.3125, 0.3125, 0.75, 0.3125, 0.8125, 0.25, 0.8125, 0.25, 0.75, 0.3125, 0.25, 0.25, 0.2866, 0.25, 0.25, 0.3125, 0.6875, 0.3125, 0.75, 0.25, 0.75, 0.25, 0.6875, 0.2808, 0.3125, 0.25, 0.375, 0.25, 0.3125, 0.25, 0.2866, 0.2808, 0.3125, 0.25, 0.3125, 0.25, 0.2866, 0.3125, 0.25, 0.3125, 0.3125, 0.2808, 0.3125, 0.0, 0.0, 0.0, 0.0, 0.0, 0.0, 0.0, 0.0, 0.0, 0.0, 0.0, 0.0, 0.0, 0.0, 0.0, 0.0, 0.0, 0.0, 0.0, 0.0, 0.0, 0.0, 0.0, 0.0, 0.0, 0.0, 0.0, 0.0, 0.0, 0.0, 0.0, 0.0, 0.0, 0.0, 0.0, 0.0, 0.0, 0.0, 0.0, 0.0, 0.0, 0.0, 0.0, 0.0, 0.0, 0.0, 0.0, 0.0, 0.0, 0.0, 0.0, 0.0, 0.0, 0.0, 0.0, 0.0, 0.0, 0.0, 0.0, 0.0, 0.0, 0.0, 0.0, 0.0, 0.0, 0.0, 0.0, 0.0, 0.0, 0.0, 0.0, 0.0, 0.0, 0.0, 0.0, 0.0, 0.0, 0.0, 0.0, 0.0, 0.0, 0.0, 0.0, 0.0, 0.0, 0.0, 0.0, 0.0, 0.0, 0.0, 0.0, 0.0, 0.0, 0.0, 0.0, 0.0, 0.0, 0.0, 0.0, 0.0, 0.0, 0.0, 0.0, 0.0, 0.0, 0.0, 0.0, 0.0, 0.0, 0.0, 0.0, 0.0, 0.0, 0.0, 0.0, 0.0, 0.0, 0.0, 0.0, 0.0, 0.0, 0.0, 0.0, 0.0, 0.0, 0.0, 0.0, 0.0, 0.0, 0.0, 0.0, 0.0, 0.0, 0.0, 0.0, 0.0, 0.0, 0.0, 0.0, 0.0, 0.0, 0.0, 0.0, 0.0, 0.0, 0.0, 0.0, 0.0, 0.0, 0.0, 0.0, 0.0, 0.0, 0.0, 0.0, 0.0, 0.0, 0.0, 0.0, 0.0, 0.0, 0.0, 0.0, 0.0, 0.0, 0.0, 0.0, 0.0, 0.0, 0.0, 0.0, 0.0, 0.0, 0.0, 0.0, 0.0, 0.0, 0.0, 0.0, 0.0, 0.0, 0.0])
me_circle.use_remesh_fix_poles = True
me_circle.use_remesh_preserve_attributes = False
me_circle.update()

# ---- objects
ob_empty = bpy.data.objects.new('Empty', None)
ob_empty_001 = bpy.data.objects.new('Empty.001', None)
ob_circle = bpy.data.objects.new('Circle', me_circle)
ob_empty_002 = bpy.data.objects.new('Empty.002', None)

# ---- transforms, parenting, visibility, modifiers, constraints
ob_empty.location = (-1.856, 2.601, 0.0)
ob_empty.rotation_euler = (1.571, 0.0, 3.142)
ob_empty.empty_display_type = 'IMAGE'
ob_empty.empty_display_size = 5.0
ob_empty_001.location = (1.742, -0.05913, 0.0)
ob_empty_001.rotation_euler = (1.571, -3.142, 1.571)
ob_empty_001.scale = (1.0, -1.0, 1.0)
ob_empty_001.empty_display_type = 'IMAGE'
ob_empty_001.empty_display_size = 5.0
ob_circle.location = (-0.1119, 0.0, -0.5626)
ob_circle.rotation_euler = (0.0, 0.0, 0.3927)
ob_circle.scale = (0.04655, 0.04655, 0.04655)
_m = ob_circle.modifiers.new('Mirror', 'MIRROR')
_m.mirror_object = ob_empty_002
ob_empty_002.location = (0.0, 0.0, 0.0)

# ---- collection membership
col_collection.objects.link(ob_empty)
col_collection.objects.link(ob_empty_001)
col_collection.objects.link(ob_circle)
col_collection.objects.link(ob_empty_002)

# ---- scene / render settings (as saved in the file)
scene.frame_start = 1; scene.frame_end = 250; scene.frame_set(205)
scene.render.engine = 'BLENDER_EEVEE_NEXT'
scene.cycles.use_denoising = False
scene.cycles.samples = 128
scene.cycles.sampling_pattern = 'TABULATED_SOBOL'
scene.cycles.use_adaptive_sampling = False
scene.cycles.use_light_tree = False
scene.view_settings.view_transform = 'Filmic'
bpy.context.view_layer.update()

# ---- added for rendering (the .blend has no active camera and no usable light): camera, sun
cam_auto = bpy.data.cameras.new('AutoCamera')
cam_auto.lens = 50.0
cam_auto.sensor_width = 36.0
cam_auto.clip_end = 1000.0
ob_auto_camera = bpy.data.objects.new('AutoCamera', cam_auto)
scene.collection.objects.link(ob_auto_camera)
ob_auto_camera.location = (1.74745, -2.20546, 1.47838)
ob_auto_camera.rotation_euler = (1.09748, -7.21219e-08, 0.694738)
scene.camera = ob_auto_camera
light_auto_sun = bpy.data.lights.new('AutoSun', 'SUN')
light_auto_sun.energy = 3.0
light_auto_sun.angle = 0.0523599
ob_auto_sun = bpy.data.objects.new('AutoSun', light_auto_sun)
scene.collection.objects.link(ob_auto_sun)
ob_auto_sun.rotation_euler = (0.872665, 0.174533, 0.523599)
bpy.context.view_layer.update()
